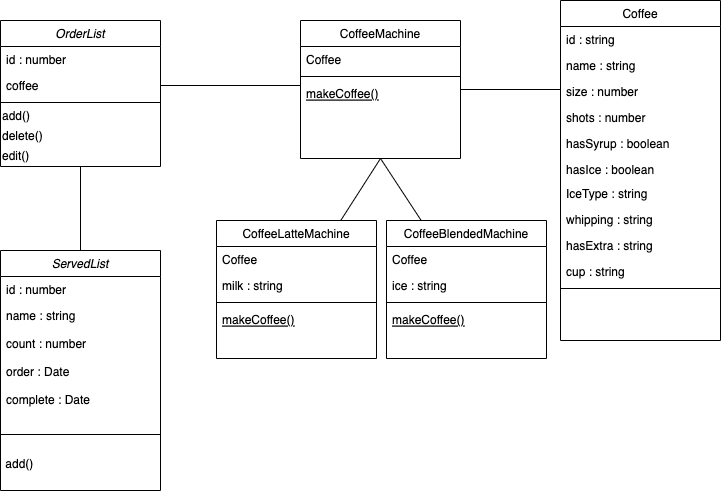

The diagram above was exported from draw.io. Its source (the exported page's mxGraphModel, read from the mxfile embedded in the PNG):
<mxGraphModel dx="946" dy="614" grid="1" gridSize="10" guides="1" tooltips="1" connect="1" arrows="1" fold="1" page="1" pageScale="1" pageWidth="827" pageHeight="1169" math="0" shadow="0">
  <root>
    <mxCell id="WIyWlLk6GJQsqaUBKTNV-0" />
    <mxCell id="WIyWlLk6GJQsqaUBKTNV-1" parent="WIyWlLk6GJQsqaUBKTNV-0" />
    <mxCell id="5UGqiZm9Ol_K6OX-xRdO-23" style="edgeStyle=none;rounded=0;orthogonalLoop=1;jettySize=auto;html=1;entryX=0.5;entryY=0;entryDx=0;entryDy=0;endArrow=none;endFill=0;" parent="WIyWlLk6GJQsqaUBKTNV-1" source="zkfFHV4jXpPFQw0GAbJ--0" target="5UGqiZm9Ol_K6OX-xRdO-16" edge="1">
      <mxGeometry relative="1" as="geometry" />
    </mxCell>
    <mxCell id="zkfFHV4jXpPFQw0GAbJ--0" value="OrderList" style="swimlane;fontStyle=2;align=center;verticalAlign=top;childLayout=stackLayout;horizontal=1;startSize=26;horizontalStack=0;resizeParent=1;resizeLast=0;collapsible=1;marginBottom=0;rounded=0;shadow=0;strokeWidth=1;" parent="WIyWlLk6GJQsqaUBKTNV-1" vertex="1">
      <mxGeometry x="54" y="100" width="160" height="146" as="geometry">
        <mxRectangle x="230" y="140" width="160" height="26" as="alternateBounds" />
      </mxGeometry>
    </mxCell>
    <mxCell id="zkfFHV4jXpPFQw0GAbJ--1" value="id : number" style="text;align=left;verticalAlign=top;spacingLeft=4;spacingRight=4;overflow=hidden;rotatable=0;points=[[0,0.5],[1,0.5]];portConstraint=eastwest;" parent="zkfFHV4jXpPFQw0GAbJ--0" vertex="1">
      <mxGeometry y="26" width="160" height="26" as="geometry" />
    </mxCell>
    <mxCell id="zkfFHV4jXpPFQw0GAbJ--2" value="coffee" style="text;align=left;verticalAlign=top;spacingLeft=4;spacingRight=4;overflow=hidden;rotatable=0;points=[[0,0.5],[1,0.5]];portConstraint=eastwest;rounded=0;shadow=0;html=0;" parent="zkfFHV4jXpPFQw0GAbJ--0" vertex="1">
      <mxGeometry y="52" width="160" height="26" as="geometry" />
    </mxCell>
    <mxCell id="zkfFHV4jXpPFQw0GAbJ--4" value="" style="line;html=1;strokeWidth=1;align=left;verticalAlign=middle;spacingTop=-1;spacingLeft=3;spacingRight=3;rotatable=0;labelPosition=right;points=[];portConstraint=eastwest;" parent="zkfFHV4jXpPFQw0GAbJ--0" vertex="1">
      <mxGeometry y="78" width="160" height="8" as="geometry" />
    </mxCell>
    <mxCell id="i3QXBJ3KyADVodGu74R3-0" value="add()" style="text;html=1;align=left;verticalAlign=middle;resizable=0;points=[];autosize=1;strokeColor=none;fillColor=none;" parent="zkfFHV4jXpPFQw0GAbJ--0" vertex="1">
      <mxGeometry y="86" width="160" height="20" as="geometry" />
    </mxCell>
    <mxCell id="5UGqiZm9Ol_K6OX-xRdO-8" value="delete()" style="text;html=1;align=left;verticalAlign=middle;resizable=0;points=[];autosize=1;strokeColor=none;fillColor=none;" parent="zkfFHV4jXpPFQw0GAbJ--0" vertex="1">
      <mxGeometry y="106" width="160" height="20" as="geometry" />
    </mxCell>
    <mxCell id="5UGqiZm9Ol_K6OX-xRdO-10" value="edit()" style="text;html=1;align=left;verticalAlign=middle;resizable=0;points=[];autosize=1;strokeColor=none;fillColor=none;" parent="zkfFHV4jXpPFQw0GAbJ--0" vertex="1">
      <mxGeometry y="126" width="160" height="20" as="geometry" />
    </mxCell>
    <mxCell id="5UGqiZm9Ol_K6OX-xRdO-15" style="rounded=0;orthogonalLoop=1;jettySize=auto;html=1;endArrow=none;endFill=0;" parent="WIyWlLk6GJQsqaUBKTNV-1" source="zkfFHV4jXpPFQw0GAbJ--6" edge="1">
      <mxGeometry relative="1" as="geometry">
        <mxPoint x="614" y="169" as="targetPoint" />
      </mxGeometry>
    </mxCell>
    <mxCell id="zkfFHV4jXpPFQw0GAbJ--6" value="CoffeeMachine" style="swimlane;fontStyle=0;align=center;verticalAlign=top;childLayout=stackLayout;horizontal=1;startSize=26;horizontalStack=0;resizeParent=1;resizeLast=0;collapsible=1;marginBottom=0;rounded=0;shadow=0;strokeWidth=1;" parent="WIyWlLk6GJQsqaUBKTNV-1" vertex="1">
      <mxGeometry x="354" y="100" width="160" height="138" as="geometry">
        <mxRectangle x="130" y="380" width="160" height="26" as="alternateBounds" />
      </mxGeometry>
    </mxCell>
    <mxCell id="zkfFHV4jXpPFQw0GAbJ--7" value="Coffee" style="text;align=left;verticalAlign=top;spacingLeft=4;spacingRight=4;overflow=hidden;rotatable=0;points=[[0,0.5],[1,0.5]];portConstraint=eastwest;" parent="zkfFHV4jXpPFQw0GAbJ--6" vertex="1">
      <mxGeometry y="26" width="160" height="26" as="geometry" />
    </mxCell>
    <mxCell id="zkfFHV4jXpPFQw0GAbJ--9" value="" style="line;html=1;strokeWidth=1;align=left;verticalAlign=middle;spacingTop=-1;spacingLeft=3;spacingRight=3;rotatable=0;labelPosition=right;points=[];portConstraint=eastwest;" parent="zkfFHV4jXpPFQw0GAbJ--6" vertex="1">
      <mxGeometry y="52" width="160" height="8" as="geometry" />
    </mxCell>
    <mxCell id="zkfFHV4jXpPFQw0GAbJ--10" value="makeCoffee()" style="text;align=left;verticalAlign=top;spacingLeft=4;spacingRight=4;overflow=hidden;rotatable=0;points=[[0,0.5],[1,0.5]];portConstraint=eastwest;fontStyle=4" parent="zkfFHV4jXpPFQw0GAbJ--6" vertex="1">
      <mxGeometry y="60" width="160" height="26" as="geometry" />
    </mxCell>
    <mxCell id="zkfFHV4jXpPFQw0GAbJ--17" value="Coffee" style="swimlane;fontStyle=0;align=center;verticalAlign=top;childLayout=stackLayout;horizontal=1;startSize=26;horizontalStack=0;resizeParent=1;resizeLast=0;collapsible=1;marginBottom=0;rounded=0;shadow=0;strokeWidth=1;" parent="WIyWlLk6GJQsqaUBKTNV-1" vertex="1">
      <mxGeometry x="614" y="80" width="160" height="340" as="geometry">
        <mxRectangle x="550" y="140" width="160" height="26" as="alternateBounds" />
      </mxGeometry>
    </mxCell>
    <mxCell id="zkfFHV4jXpPFQw0GAbJ--18" value="id : string&#10; " style="text;align=left;verticalAlign=top;spacingLeft=4;spacingRight=4;overflow=hidden;rotatable=0;points=[[0,0.5],[1,0.5]];portConstraint=eastwest;" parent="zkfFHV4jXpPFQw0GAbJ--17" vertex="1">
      <mxGeometry y="26" width="160" height="26" as="geometry" />
    </mxCell>
    <mxCell id="zkfFHV4jXpPFQw0GAbJ--19" value="name : string" style="text;align=left;verticalAlign=top;spacingLeft=4;spacingRight=4;overflow=hidden;rotatable=0;points=[[0,0.5],[1,0.5]];portConstraint=eastwest;rounded=0;shadow=0;html=0;" parent="zkfFHV4jXpPFQw0GAbJ--17" vertex="1">
      <mxGeometry y="52" width="160" height="26" as="geometry" />
    </mxCell>
    <mxCell id="zkfFHV4jXpPFQw0GAbJ--20" value="size : number" style="text;align=left;verticalAlign=top;spacingLeft=4;spacingRight=4;overflow=hidden;rotatable=0;points=[[0,0.5],[1,0.5]];portConstraint=eastwest;rounded=0;shadow=0;html=0;" parent="zkfFHV4jXpPFQw0GAbJ--17" vertex="1">
      <mxGeometry y="78" width="160" height="26" as="geometry" />
    </mxCell>
    <mxCell id="zkfFHV4jXpPFQw0GAbJ--21" value="shots : number" style="text;align=left;verticalAlign=top;spacingLeft=4;spacingRight=4;overflow=hidden;rotatable=0;points=[[0,0.5],[1,0.5]];portConstraint=eastwest;rounded=0;shadow=0;html=0;" parent="zkfFHV4jXpPFQw0GAbJ--17" vertex="1">
      <mxGeometry y="104" width="160" height="26" as="geometry" />
    </mxCell>
    <mxCell id="zkfFHV4jXpPFQw0GAbJ--22" value="hasSyrup : boolean" style="text;align=left;verticalAlign=top;spacingLeft=4;spacingRight=4;overflow=hidden;rotatable=0;points=[[0,0.5],[1,0.5]];portConstraint=eastwest;rounded=0;shadow=0;html=0;" parent="zkfFHV4jXpPFQw0GAbJ--17" vertex="1">
      <mxGeometry y="130" width="160" height="26" as="geometry" />
    </mxCell>
    <mxCell id="zkfFHV4jXpPFQw0GAbJ--24" value="hasIce : boolean" style="text;align=left;verticalAlign=top;spacingLeft=4;spacingRight=4;overflow=hidden;rotatable=0;points=[[0,0.5],[1,0.5]];portConstraint=eastwest;" parent="zkfFHV4jXpPFQw0GAbJ--17" vertex="1">
      <mxGeometry y="156" width="160" height="24" as="geometry" />
    </mxCell>
    <mxCell id="5UGqiZm9Ol_K6OX-xRdO-0" value="IceType : string" style="text;align=left;verticalAlign=top;spacingLeft=4;spacingRight=4;overflow=hidden;rotatable=0;points=[[0,0.5],[1,0.5]];portConstraint=eastwest;rounded=0;shadow=0;html=0;" parent="zkfFHV4jXpPFQw0GAbJ--17" vertex="1">
      <mxGeometry y="180" width="160" height="26" as="geometry" />
    </mxCell>
    <mxCell id="zkfFHV4jXpPFQw0GAbJ--25" value="whipping : string" style="text;align=left;verticalAlign=top;spacingLeft=4;spacingRight=4;overflow=hidden;rotatable=0;points=[[0,0.5],[1,0.5]];portConstraint=eastwest;" parent="zkfFHV4jXpPFQw0GAbJ--17" vertex="1">
      <mxGeometry y="206" width="160" height="26" as="geometry" />
    </mxCell>
    <mxCell id="5UGqiZm9Ol_K6OX-xRdO-1" value="hasExtra : string" style="text;align=left;verticalAlign=top;spacingLeft=4;spacingRight=4;overflow=hidden;rotatable=0;points=[[0,0.5],[1,0.5]];portConstraint=eastwest;" parent="zkfFHV4jXpPFQw0GAbJ--17" vertex="1">
      <mxGeometry y="232" width="160" height="26" as="geometry" />
    </mxCell>
    <mxCell id="5UGqiZm9Ol_K6OX-xRdO-2" value="cup : string" style="text;align=left;verticalAlign=top;spacingLeft=4;spacingRight=4;overflow=hidden;rotatable=0;points=[[0,0.5],[1,0.5]];portConstraint=eastwest;" parent="zkfFHV4jXpPFQw0GAbJ--17" vertex="1">
      <mxGeometry y="258" width="160" height="26" as="geometry" />
    </mxCell>
    <mxCell id="zkfFHV4jXpPFQw0GAbJ--23" value="" style="line;html=1;strokeWidth=1;align=left;verticalAlign=middle;spacingTop=-1;spacingLeft=3;spacingRight=3;rotatable=0;labelPosition=right;points=[];portConstraint=eastwest;" parent="zkfFHV4jXpPFQw0GAbJ--17" vertex="1">
      <mxGeometry y="284" width="160" height="8" as="geometry" />
    </mxCell>
    <mxCell id="5UGqiZm9Ol_K6OX-xRdO-6" value="&amp;nbsp;" style="text;html=1;align=left;verticalAlign=middle;resizable=0;points=[];autosize=1;strokeColor=none;fillColor=none;" parent="zkfFHV4jXpPFQw0GAbJ--17" vertex="1">
      <mxGeometry y="292" width="160" height="20" as="geometry" />
    </mxCell>
    <mxCell id="5UGqiZm9Ol_K6OX-xRdO-13" style="edgeStyle=orthogonalEdgeStyle;rounded=0;orthogonalLoop=1;jettySize=auto;html=1;endArrow=none;endFill=0;" parent="WIyWlLk6GJQsqaUBKTNV-1" target="zkfFHV4jXpPFQw0GAbJ--2" edge="1">
      <mxGeometry relative="1" as="geometry">
        <mxPoint x="354" y="165" as="sourcePoint" />
      </mxGeometry>
    </mxCell>
    <mxCell id="5UGqiZm9Ol_K6OX-xRdO-16" value="ServedList" style="swimlane;fontStyle=2;align=center;verticalAlign=top;childLayout=stackLayout;horizontal=1;startSize=26;horizontalStack=0;resizeParent=1;resizeLast=0;collapsible=1;marginBottom=0;rounded=0;shadow=0;strokeWidth=1;" parent="WIyWlLk6GJQsqaUBKTNV-1" vertex="1">
      <mxGeometry x="54" y="330" width="160" height="240" as="geometry">
        <mxRectangle x="230" y="140" width="160" height="26" as="alternateBounds" />
      </mxGeometry>
    </mxCell>
    <mxCell id="5UGqiZm9Ol_K6OX-xRdO-17" value="id : number" style="text;align=left;verticalAlign=top;spacingLeft=4;spacingRight=4;overflow=hidden;rotatable=0;points=[[0,0.5],[1,0.5]];portConstraint=eastwest;" parent="5UGqiZm9Ol_K6OX-xRdO-16" vertex="1">
      <mxGeometry y="26" width="160" height="26" as="geometry" />
    </mxCell>
    <mxCell id="5UGqiZm9Ol_K6OX-xRdO-18" value="name : string&#10;" style="text;align=left;verticalAlign=top;spacingLeft=4;spacingRight=4;overflow=hidden;rotatable=0;points=[[0,0.5],[1,0.5]];portConstraint=eastwest;rounded=0;shadow=0;html=0;" parent="5UGqiZm9Ol_K6OX-xRdO-16" vertex="1">
      <mxGeometry y="52" width="160" height="28" as="geometry" />
    </mxCell>
    <mxCell id="5UGqiZm9Ol_K6OX-xRdO-26" value="count : number&#10;" style="text;align=left;verticalAlign=top;spacingLeft=4;spacingRight=4;overflow=hidden;rotatable=0;points=[[0,0.5],[1,0.5]];portConstraint=eastwest;rounded=0;shadow=0;html=0;" parent="5UGqiZm9Ol_K6OX-xRdO-16" vertex="1">
      <mxGeometry y="80" width="160" height="28" as="geometry" />
    </mxCell>
    <mxCell id="5UGqiZm9Ol_K6OX-xRdO-27" value="order : Date" style="text;align=left;verticalAlign=top;spacingLeft=4;spacingRight=4;overflow=hidden;rotatable=0;points=[[0,0.5],[1,0.5]];portConstraint=eastwest;rounded=0;shadow=0;html=0;" parent="5UGqiZm9Ol_K6OX-xRdO-16" vertex="1">
      <mxGeometry y="108" width="160" height="28" as="geometry" />
    </mxCell>
    <mxCell id="5UGqiZm9Ol_K6OX-xRdO-28" value="complete : Date" style="text;align=left;verticalAlign=top;spacingLeft=4;spacingRight=4;overflow=hidden;rotatable=0;points=[[0,0.5],[1,0.5]];portConstraint=eastwest;rounded=0;shadow=0;html=0;" parent="5UGqiZm9Ol_K6OX-xRdO-16" vertex="1">
      <mxGeometry y="136" width="160" height="28" as="geometry" />
    </mxCell>
    <mxCell id="5UGqiZm9Ol_K6OX-xRdO-19" value="" style="line;html=1;strokeWidth=1;align=left;verticalAlign=middle;spacingTop=-1;spacingLeft=3;spacingRight=3;rotatable=0;labelPosition=right;points=[];portConstraint=eastwest;" parent="5UGqiZm9Ol_K6OX-xRdO-16" vertex="1">
      <mxGeometry y="164" width="160" height="40" as="geometry" />
    </mxCell>
    <mxCell id="5UGqiZm9Ol_K6OX-xRdO-25" value="&amp;nbsp;add()" style="text;html=1;align=left;verticalAlign=middle;resizable=0;points=[];autosize=1;strokeColor=none;fillColor=none;" parent="5UGqiZm9Ol_K6OX-xRdO-16" vertex="1">
      <mxGeometry y="204" width="160" height="20" as="geometry" />
    </mxCell>
    <mxCell id="5UGqiZm9Ol_K6OX-xRdO-38" style="edgeStyle=none;rounded=0;orthogonalLoop=1;jettySize=auto;html=1;entryX=0.5;entryY=1;entryDx=0;entryDy=0;endArrow=none;endFill=0;" parent="WIyWlLk6GJQsqaUBKTNV-1" source="5UGqiZm9Ol_K6OX-xRdO-29" target="zkfFHV4jXpPFQw0GAbJ--6" edge="1">
      <mxGeometry relative="1" as="geometry" />
    </mxCell>
    <mxCell id="5UGqiZm9Ol_K6OX-xRdO-29" value="CoffeeLatteMachine" style="swimlane;fontStyle=0;align=center;verticalAlign=top;childLayout=stackLayout;horizontal=1;startSize=26;horizontalStack=0;resizeParent=1;resizeLast=0;collapsible=1;marginBottom=0;rounded=0;shadow=0;strokeWidth=1;" parent="WIyWlLk6GJQsqaUBKTNV-1" vertex="1">
      <mxGeometry x="270" y="300" width="160" height="138" as="geometry">
        <mxRectangle x="130" y="380" width="160" height="26" as="alternateBounds" />
      </mxGeometry>
    </mxCell>
    <mxCell id="5UGqiZm9Ol_K6OX-xRdO-30" value="Coffee" style="text;align=left;verticalAlign=top;spacingLeft=4;spacingRight=4;overflow=hidden;rotatable=0;points=[[0,0.5],[1,0.5]];portConstraint=eastwest;" parent="5UGqiZm9Ol_K6OX-xRdO-29" vertex="1">
      <mxGeometry y="26" width="160" height="26" as="geometry" />
    </mxCell>
    <mxCell id="5UGqiZm9Ol_K6OX-xRdO-40" value="milk : string" style="text;align=left;verticalAlign=top;spacingLeft=4;spacingRight=4;overflow=hidden;rotatable=0;points=[[0,0.5],[1,0.5]];portConstraint=eastwest;" parent="5UGqiZm9Ol_K6OX-xRdO-29" vertex="1">
      <mxGeometry y="52" width="160" height="26" as="geometry" />
    </mxCell>
    <mxCell id="5UGqiZm9Ol_K6OX-xRdO-31" value="" style="line;html=1;strokeWidth=1;align=left;verticalAlign=middle;spacingTop=-1;spacingLeft=3;spacingRight=3;rotatable=0;labelPosition=right;points=[];portConstraint=eastwest;" parent="5UGqiZm9Ol_K6OX-xRdO-29" vertex="1">
      <mxGeometry y="78" width="160" height="8" as="geometry" />
    </mxCell>
    <mxCell id="5UGqiZm9Ol_K6OX-xRdO-32" value="makeCoffee()" style="text;align=left;verticalAlign=top;spacingLeft=4;spacingRight=4;overflow=hidden;rotatable=0;points=[[0,0.5],[1,0.5]];portConstraint=eastwest;fontStyle=4" parent="5UGqiZm9Ol_K6OX-xRdO-29" vertex="1">
      <mxGeometry y="86" width="160" height="26" as="geometry" />
    </mxCell>
    <mxCell id="5UGqiZm9Ol_K6OX-xRdO-37" style="edgeStyle=none;rounded=0;orthogonalLoop=1;jettySize=auto;html=1;entryX=0.5;entryY=1;entryDx=0;entryDy=0;endArrow=none;endFill=0;" parent="WIyWlLk6GJQsqaUBKTNV-1" source="5UGqiZm9Ol_K6OX-xRdO-33" target="zkfFHV4jXpPFQw0GAbJ--6" edge="1">
      <mxGeometry relative="1" as="geometry" />
    </mxCell>
    <mxCell id="5UGqiZm9Ol_K6OX-xRdO-33" value="CoffeeBlendedMachine" style="swimlane;fontStyle=0;align=center;verticalAlign=top;childLayout=stackLayout;horizontal=1;startSize=26;horizontalStack=0;resizeParent=1;resizeLast=0;collapsible=1;marginBottom=0;rounded=0;shadow=0;strokeWidth=1;" parent="WIyWlLk6GJQsqaUBKTNV-1" vertex="1">
      <mxGeometry x="440" y="300" width="160" height="138" as="geometry">
        <mxRectangle x="130" y="380" width="160" height="26" as="alternateBounds" />
      </mxGeometry>
    </mxCell>
    <mxCell id="5UGqiZm9Ol_K6OX-xRdO-34" value="Coffee" style="text;align=left;verticalAlign=top;spacingLeft=4;spacingRight=4;overflow=hidden;rotatable=0;points=[[0,0.5],[1,0.5]];portConstraint=eastwest;" parent="5UGqiZm9Ol_K6OX-xRdO-33" vertex="1">
      <mxGeometry y="26" width="160" height="26" as="geometry" />
    </mxCell>
    <mxCell id="5UGqiZm9Ol_K6OX-xRdO-39" value="ice : string" style="text;align=left;verticalAlign=top;spacingLeft=4;spacingRight=4;overflow=hidden;rotatable=0;points=[[0,0.5],[1,0.5]];portConstraint=eastwest;" parent="5UGqiZm9Ol_K6OX-xRdO-33" vertex="1">
      <mxGeometry y="52" width="160" height="26" as="geometry" />
    </mxCell>
    <mxCell id="5UGqiZm9Ol_K6OX-xRdO-35" value="" style="line;html=1;strokeWidth=1;align=left;verticalAlign=middle;spacingTop=-1;spacingLeft=3;spacingRight=3;rotatable=0;labelPosition=right;points=[];portConstraint=eastwest;" parent="5UGqiZm9Ol_K6OX-xRdO-33" vertex="1">
      <mxGeometry y="78" width="160" height="8" as="geometry" />
    </mxCell>
    <mxCell id="5UGqiZm9Ol_K6OX-xRdO-36" value="makeCoffee()" style="text;align=left;verticalAlign=top;spacingLeft=4;spacingRight=4;overflow=hidden;rotatable=0;points=[[0,0.5],[1,0.5]];portConstraint=eastwest;fontStyle=4" parent="5UGqiZm9Ol_K6OX-xRdO-33" vertex="1">
      <mxGeometry y="86" width="160" height="26" as="geometry" />
    </mxCell>
  </root>
</mxGraphModel>